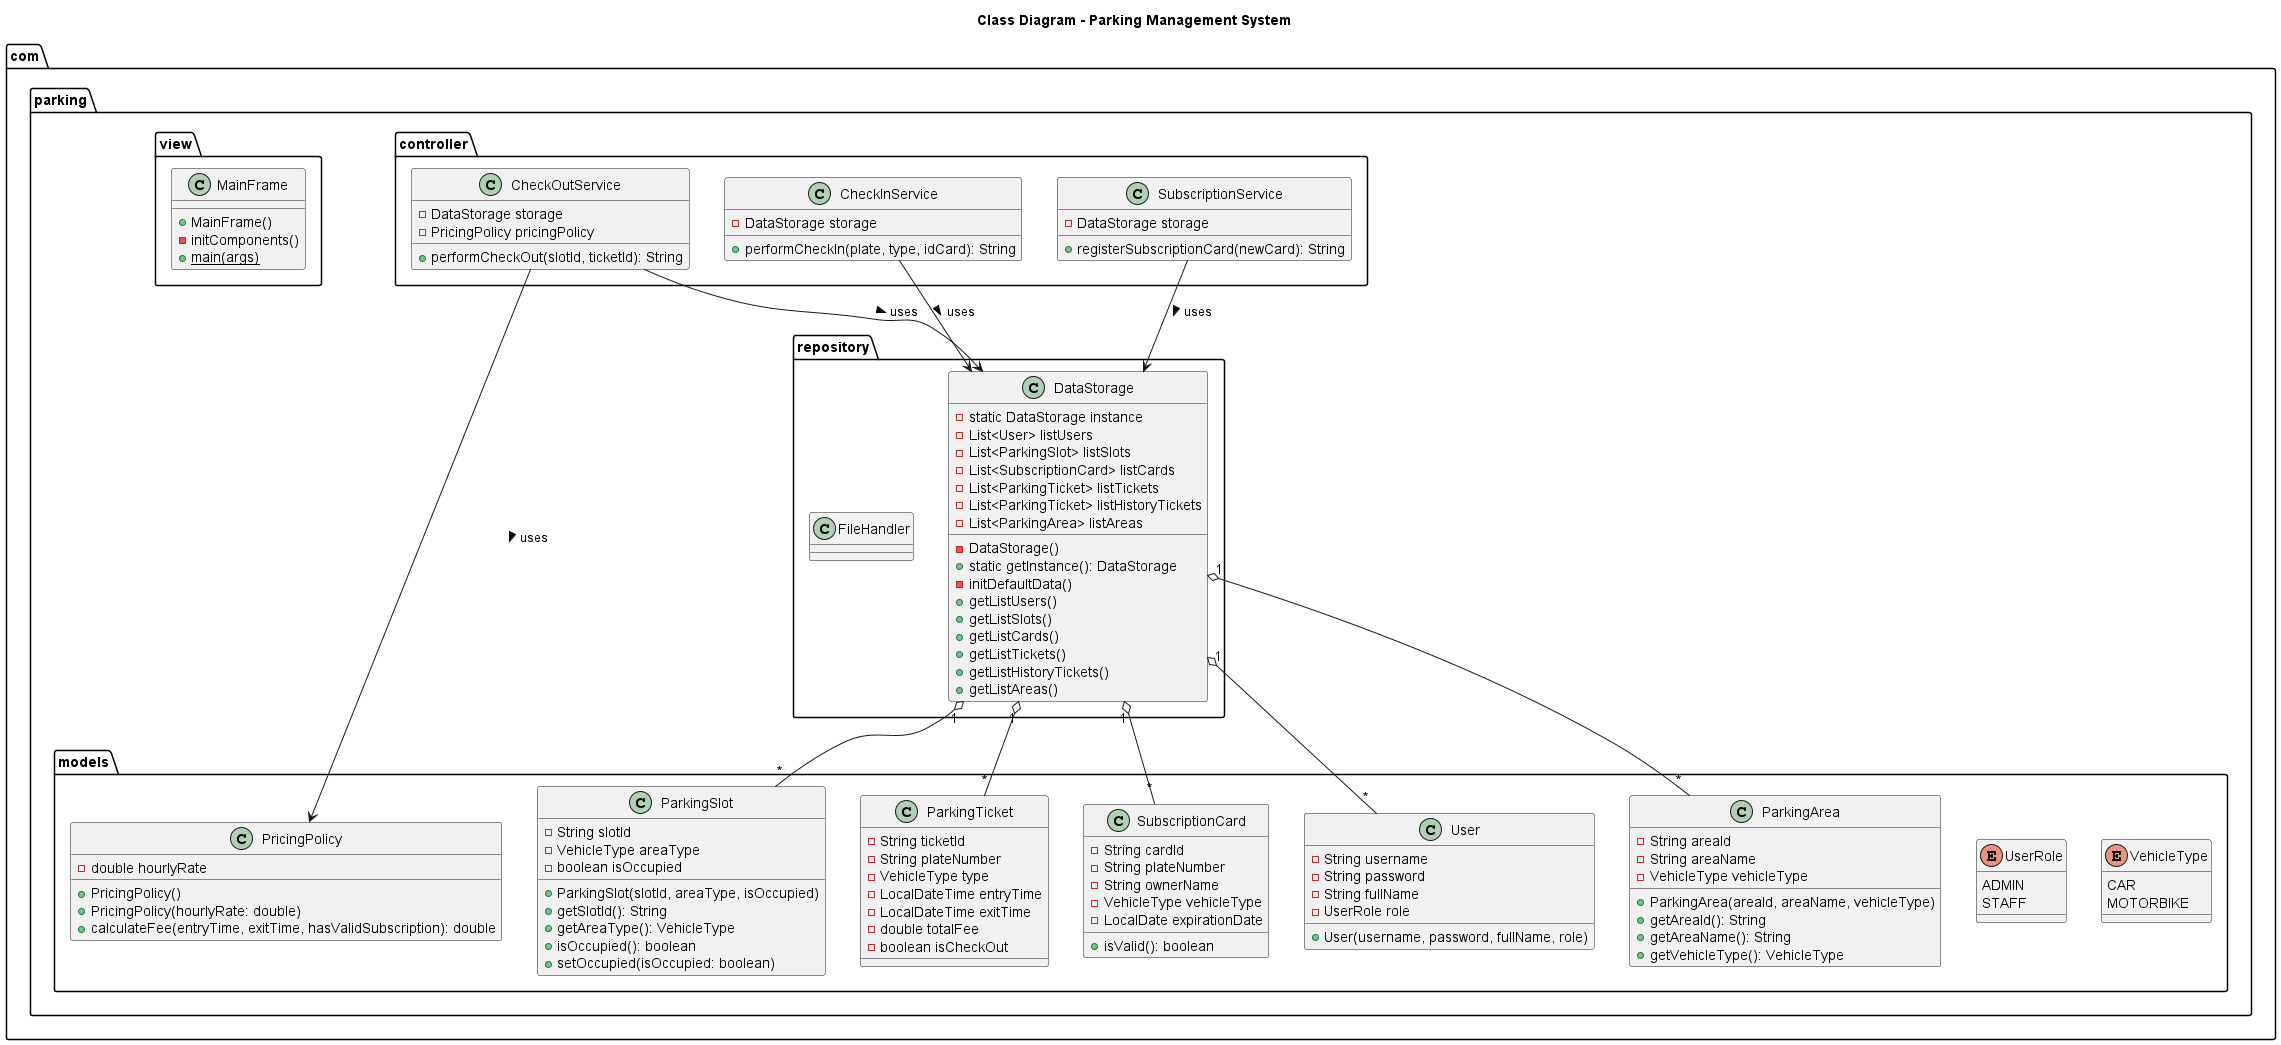

The diagram above was rendered by PlantUML. Its source (embedded in the PNG):
@startuml
title Class Diagram - Parking Management System

package "com.parking.models" {
    enum VehicleType {
        CAR
        MOTORBIKE
    }

    enum UserRole {
        ADMIN
        STAFF
    }

    class User {
        - String username
        - String password
        - String fullName
        - UserRole role
        + User(username, password, fullName, role)
    }

    class ParkingArea {
        - String areaId
        - String areaName
        - VehicleType vehicleType
        + ParkingArea(areaId, areaName, vehicleType)
        + getAreaId(): String
        + getAreaName(): String
        + getVehicleType(): VehicleType
    }

    class ParkingSlot {
        - String slotId
        - VehicleType areaType
        - boolean isOccupied
        + ParkingSlot(slotId, areaType, isOccupied)
        + getSlotId(): String
        + getAreaType(): VehicleType
        + isOccupied(): boolean
        + setOccupied(isOccupied: boolean)
    }

    class PricingPolicy {
        - double hourlyRate
        + PricingPolicy()
        + PricingPolicy(hourlyRate: double)
        + calculateFee(entryTime, exitTime, hasValidSubscription): double
    }

    class ParkingTicket {
        - String ticketId
        - String plateNumber
        - VehicleType type
        - LocalDateTime entryTime
        - LocalDateTime exitTime
        - double totalFee
        - boolean isCheckOut
    }

    class SubscriptionCard {
        - String cardId
        - String plateNumber
        - String ownerName
        - VehicleType vehicleType
        - LocalDate expirationDate
        + isValid(): boolean
    }
}

package "com.parking.repository" {
    class DataStorage {
        - static DataStorage instance
        - List<User> listUsers
        - List<ParkingSlot> listSlots
        - List<SubscriptionCard> listCards
        - List<ParkingTicket> listTickets
        - List<ParkingTicket> listHistoryTickets
        - List<ParkingArea> listAreas
        - DataStorage()
        + static getInstance(): DataStorage
        - initDefaultData()
        + getListUsers()
        + getListSlots()
        + getListCards()
        + getListTickets()
        + getListHistoryTickets()
        + getListAreas()
    }

    class FileHandler {
    }
}

package "com.parking.controller" {
    class CheckInService {
        - DataStorage storage
        + performCheckIn(plate, type, idCard): String
    }

    class CheckOutService {
        - DataStorage storage
        - PricingPolicy pricingPolicy
        + performCheckOut(slotId, ticketId): String
    }

    class SubscriptionService {
        - DataStorage storage
        + registerSubscriptionCard(newCard): String
    }
}

package "com.parking.view" {
    class MainFrame {
        + MainFrame()
        - initComponents()
        + {static} main(args)
    }
}

' Relationships
DataStorage "1" o-- "*" User
DataStorage "1" o-- "*" ParkingSlot
DataStorage "1" o-- "*" SubscriptionCard
DataStorage "1" o-- "*" ParkingTicket
DataStorage "1" o-- "*" ParkingArea

CheckInService --> DataStorage : uses >
CheckOutService --> DataStorage : uses >
CheckOutService --> PricingPolicy : uses >
SubscriptionService --> DataStorage : uses >
@enduml